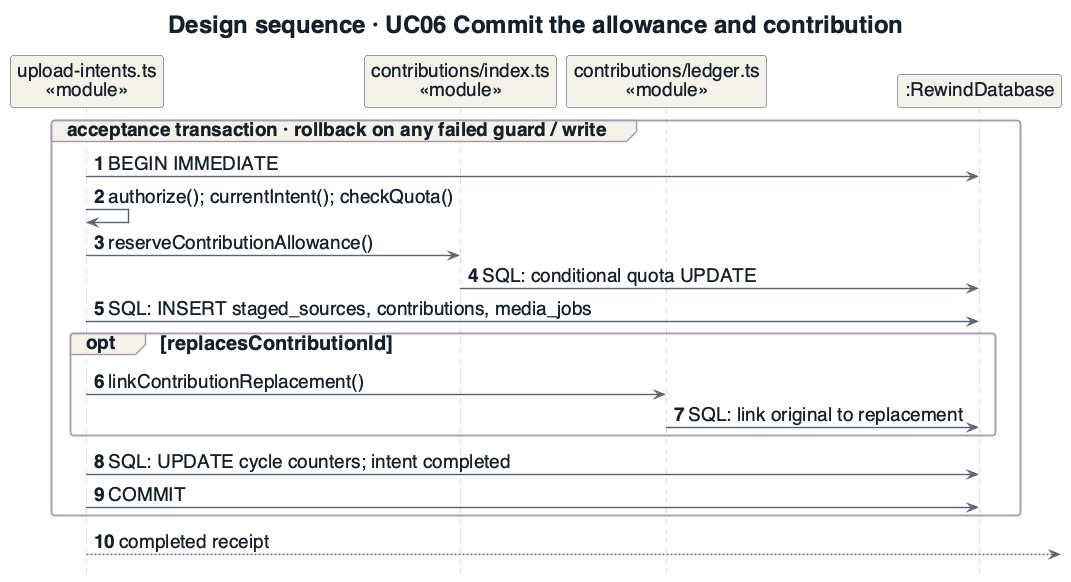

The diagram above was rendered by PlantUML. Its source (embedded in the PNG):
@startuml
!include _style.iuml
title Design sequence · UC06 Commit the allowance and contribution
hide footbox
autonumber
skinparam Padding 0
skinparam sequence {
 MessageSpacing 0
 ParticipantPadding 5
 BoxPadding 3
}
skinparam ParticipantFontSize 19
skinparam SequenceGroupHeaderFontSize 19
skinparam maxMessageSize 500
skinparam sequenceMessageSpan true
participant "upload-intents.ts\n«module»" as I
participant "contributions/index.ts\n«module»" as Q
participant "contributions/ledger.ts\n«module»" as L
participant ":RewindDatabase" as DB
group acceptance transaction · rollback on any failed guard / write
 I -> DB : BEGIN IMMEDIATE
 I -> I : authorize(); currentIntent(); checkQuota()
 I -> Q : reserveContributionAllowance()
 Q -> DB : SQL: conditional quota UPDATE
 I -> DB : SQL: INSERT staged_sources, contributions, media_jobs
 opt replacesContributionId
  I -> L : linkContributionReplacement()
  L -> DB : SQL: link original to replacement
 end
 I -> DB : SQL: UPDATE cycle counters; intent completed
 I -> DB : COMMIT
end
I -->] : completed receipt
@enduml